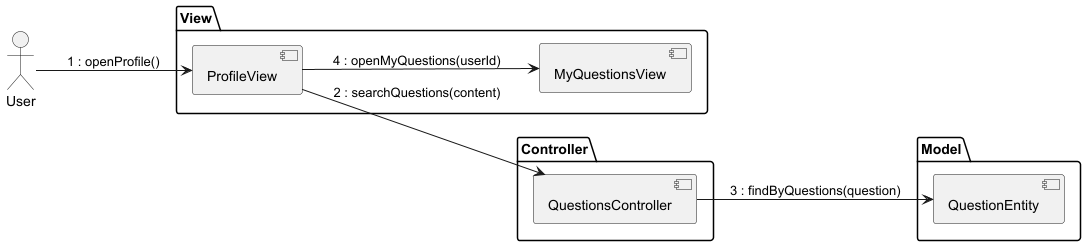

The diagram above was rendered by PlantUML. Its source (embedded in the PNG):
@startuml

left to right direction

actor User

package View {
'    [QuestionsView]
    [ProfileView]
    [MyQuestionsView]
}

package Controller {
    [QuestionsController]
}

package Model {
    [QuestionEntity]
}

User --> [ProfileView] : 1 : openProfile()
ProfileView --> [MyQuestionsView] : 4 : openMyQuestions(userId)

[ProfileView] --> [QuestionsController] : 2 : searchQuestions(content)

[QuestionsController] --> [QuestionEntity] : 3 : findByQuestions(question)
@enduml